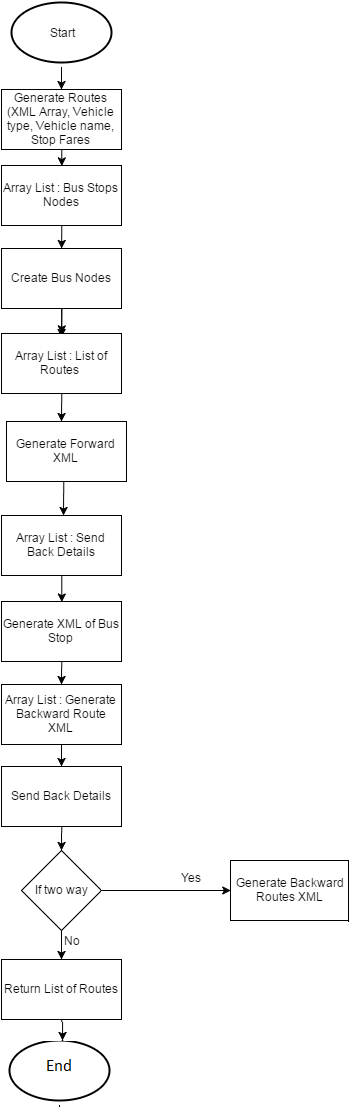

The diagram above was exported from draw.io. Its source (the exported page's mxGraphModel, read from the mxfile embedded in the PNG):
<mxGraphModel dx="1035" dy="1696" grid="1" gridSize="10" guides="1" tooltips="1" connect="1" arrows="1" fold="1" page="1" pageScale="1" pageWidth="826" pageHeight="1169" background="#ffffff" math="0" shadow="0">
  <root>
    <mxCell id="0" />
    <mxCell id="1" parent="0" />
    <mxCell id="3" value="Start" style="strokeWidth=2;html=1;shape=mxgraph.flowchart.start_1;whiteSpace=wrap;" vertex="1" parent="1">
      <mxGeometry x="290" y="-60" width="100" height="60" as="geometry" />
    </mxCell>
    <mxCell id="4" value="" style="endArrow=classic;html=1;" edge="1" parent="1">
      <mxGeometry width="50" height="50" relative="1" as="geometry">
        <mxPoint x="340" y="80" as="sourcePoint" />
        <mxPoint x="340" y="40" as="targetPoint" />
        <Array as="points">
          <mxPoint x="340" y="30" />
          <mxPoint x="340" />
        </Array>
      </mxGeometry>
    </mxCell>
    <mxCell id="5" value="Generate Routes (XML Array, Vehicle type, Vehicle name, Stop Fares" style="whiteSpace=wrap;html=1;" vertex="1" parent="1">
      <mxGeometry x="280" y="40" width="120" height="60" as="geometry" />
    </mxCell>
    <mxCell id="6" value="Array List : Bus Stops Nodes" style="whiteSpace=wrap;html=1;" vertex="1" parent="1">
      <mxGeometry x="280" y="140" width="120" height="60" as="geometry" />
    </mxCell>
    <mxCell id="7" value="" style="endArrow=classic;html=1;exitX=0.5;exitY=1;entryX=0.5;entryY=0;" edge="1" parent="1" source="5" target="6">
      <mxGeometry width="50" height="50" relative="1" as="geometry">
        <mxPoint x="320" y="224" as="sourcePoint" />
        <mxPoint x="370" y="174" as="targetPoint" />
      </mxGeometry>
    </mxCell>
    <mxCell id="8" value="" style="endArrow=classic;html=1;exitX=0.5;exitY=1;" edge="1" parent="1" source="9">
      <mxGeometry x="350" y="194" width="50" height="50" as="geometry">
        <mxPoint x="340" y="304" as="sourcePoint" />
        <mxPoint x="340" y="324" as="targetPoint" />
      </mxGeometry>
    </mxCell>
    <mxCell id="10" value="Array List : List of Routes&amp;nbsp;" style="whiteSpace=wrap;html=1;" vertex="1" parent="1">
      <mxGeometry x="280" y="320" width="120" height="60" as="geometry" />
    </mxCell>
    <mxCell id="11" value="" style="endArrow=classic;html=1;exitX=0.5;exitY=1;entryX=0.5;entryY=0;" edge="1" parent="1" source="9" target="10">
      <mxGeometry width="50" height="50" relative="1" as="geometry">
        <mxPoint x="330" y="444" as="sourcePoint" />
        <mxPoint x="340" y="414" as="targetPoint" />
      </mxGeometry>
    </mxCell>
    <mxCell id="13" value="" style="endArrow=classic;html=1;exitX=0.5;exitY=1;" edge="1" parent="1" source="10">
      <mxGeometry x="350" y="394" width="50" height="50" as="geometry">
        <mxPoint x="350" y="394" as="sourcePoint" />
        <mxPoint x="340" y="430" as="targetPoint" />
      </mxGeometry>
    </mxCell>
    <mxCell id="14" value="Array List : Send Back Details" style="whiteSpace=wrap;html=1;" vertex="1" parent="1">
      <mxGeometry x="280" y="540" width="120" height="60" as="geometry" />
    </mxCell>
    <mxCell id="15" value="Generate XML of Bus Stop" style="whiteSpace=wrap;html=1;" vertex="1" parent="1">
      <mxGeometry x="280" y="634" width="120" height="60" as="geometry" />
    </mxCell>
    <mxCell id="16" value="" style="endArrow=classic;html=1;exitX=0.5;exitY=1;entryX=0.5;entryY=0;" edge="1" parent="1" source="14" target="15">
      <mxGeometry x="360" y="404" width="50" height="50" as="geometry">
        <mxPoint x="350" y="494" as="sourcePoint" />
        <mxPoint x="350" y="534" as="targetPoint" />
      </mxGeometry>
    </mxCell>
    <mxCell id="17" value="" style="endArrow=classic;html=1;exitX=0.5;exitY=1;" edge="1" parent="1" source="15">
      <mxGeometry x="370" y="414" width="50" height="50" as="geometry">
        <mxPoint x="350" y="599" as="sourcePoint" />
        <mxPoint x="340" y="744" as="targetPoint" />
      </mxGeometry>
    </mxCell>
    <mxCell id="18" value="Array List : Generate Backward Route XML" style="whiteSpace=wrap;html=1;" vertex="1" parent="1">
      <mxGeometry x="280" y="744" width="120" height="60" as="geometry" />
    </mxCell>
    <mxCell id="19" value="" style="endArrow=classic;html=1;" edge="1" parent="1">
      <mxGeometry x="380" y="424" width="50" height="50" as="geometry">
        <mxPoint x="340" y="804" as="sourcePoint" />
        <mxPoint x="340" y="854" as="targetPoint" />
      </mxGeometry>
    </mxCell>
    <mxCell id="20" value="Send Back Details" style="whiteSpace=wrap;html=1;" vertex="1" parent="1">
      <mxGeometry x="280" y="854" width="120" height="60" as="geometry" />
    </mxCell>
    <mxCell id="21" value="" style="endArrow=classic;html=1;exitX=0.5;exitY=1;" edge="1" parent="1" source="20">
      <mxGeometry width="50" height="50" relative="1" as="geometry">
        <mxPoint x="310" y="984" as="sourcePoint" />
        <mxPoint x="340" y="964" as="targetPoint" />
      </mxGeometry>
    </mxCell>
    <mxCell id="22" value="Generate Backward Routes XML" style="whiteSpace=wrap;html=1;" vertex="1" parent="1">
      <mxGeometry x="560" y="974" width="120" height="60" as="geometry" />
    </mxCell>
    <mxCell id="23" value="" style="endArrow=classic;html=1;" edge="1" parent="1">
      <mxGeometry x="350" y="924" width="50" height="50" as="geometry">
        <mxPoint x="340" y="1031" as="sourcePoint" />
        <mxPoint x="340" y="1084" as="targetPoint" />
      </mxGeometry>
    </mxCell>
    <mxCell id="28" value="No" style="text;html=1;resizable=0;points=[];align=center;verticalAlign=middle;labelBackgroundColor=#ffffff;" vertex="1" connectable="0" parent="23">
      <mxGeometry relative="1" as="geometry">
        <mxPoint x="10" y="6" as="offset" />
      </mxGeometry>
    </mxCell>
    <mxCell id="25" value="If two way" style="rhombus;whiteSpace=wrap;html=1;" vertex="1" parent="1">
      <mxGeometry x="300" y="964" width="80" height="80" as="geometry" />
    </mxCell>
    <mxCell id="26" value="" style="endArrow=classic;html=1;entryX=0;entryY=0.5;" edge="1" parent="1" target="22">
      <mxGeometry width="50" height="50" relative="1" as="geometry">
        <mxPoint x="390" y="1004" as="sourcePoint" />
        <mxPoint x="550" y="1004" as="targetPoint" />
      </mxGeometry>
    </mxCell>
    <mxCell id="27" value="Yes" style="text;html=1;resizable=0;points=[];autosize=1;align=left;verticalAlign=top;spacingTop=-4;" vertex="1" parent="1">
      <mxGeometry x="458" y="982" width="40" height="20" as="geometry" />
    </mxCell>
    <mxCell id="29" value="Return List of Routes" style="whiteSpace=wrap;html=1;" vertex="1" parent="1">
      <mxGeometry x="280" y="1084" width="120" height="60" as="geometry" />
    </mxCell>
    <mxCell id="31" value="" style="endArrow=classic;html=1;exitX=0.5;exitY=1;" edge="1" parent="1" source="29">
      <mxGeometry width="50" height="50" relative="1" as="geometry">
        <mxPoint x="320" y="1184" as="sourcePoint" />
        <mxPoint x="340" y="1194" as="targetPoint" />
      </mxGeometry>
    </mxCell>
    <mxCell id="32" value="Create Vehicle Files (Vehicle XML,Vehicle Name, Extension, Override" style="whiteSpace=wrap;html=1;" vertex="1" parent="1">
      <mxGeometry x="280" y="1194" width="120" height="60" as="geometry" />
    </mxCell>
    <mxCell id="33" value="" style="endArrow=classic;html=1;exitX=0.5;exitY=1;" edge="1" parent="1" source="32">
      <mxGeometry x="350" y="1154" width="50" height="50" as="geometry">
        <mxPoint x="350" y="1154" as="sourcePoint" />
        <mxPoint x="340" y="1304" as="targetPoint" />
      </mxGeometry>
    </mxCell>
    <mxCell id="34" value="If Directory Exist" style="rhombus;whiteSpace=wrap;html=1;" vertex="1" parent="1">
      <mxGeometry x="300" y="1304" width="80" height="80" as="geometry" />
    </mxCell>
    <mxCell id="35" value="" style="endArrow=classic;html=1;" edge="1" parent="1">
      <mxGeometry width="50" height="50" relative="1" as="geometry">
        <mxPoint x="390" y="1354" as="sourcePoint" />
        <mxPoint x="450" y="1354" as="targetPoint" />
      </mxGeometry>
    </mxCell>
    <mxCell id="36" value="File.Write All Text (Name+Extension, XML" style="whiteSpace=wrap;html=1;" vertex="1" parent="1">
      <mxGeometry x="445" y="1324" width="120" height="60" as="geometry" />
    </mxCell>
    <mxCell id="37" value="" style="endArrow=classic;html=1;" edge="1" parent="1">
      <mxGeometry x="364" y="1157" width="50" height="50" as="geometry">
        <mxPoint x="344" y="1387" as="sourcePoint" />
        <mxPoint x="344" y="1427" as="targetPoint" />
      </mxGeometry>
    </mxCell>
    <mxCell id="38" value="No" style="text;html=1;resizable=0;points=[];autosize=1;align=left;verticalAlign=top;spacingTop=-4;" vertex="1" parent="1">
      <mxGeometry x="352" y="1407" width="30" height="20" as="geometry" />
    </mxCell>
    <mxCell id="39" value="Create Directory (Vehicle Name) File.Write All Text" style="whiteSpace=wrap;html=1;" vertex="1" parent="1">
      <mxGeometry x="280" y="1434" width="120" height="60" as="geometry" />
    </mxCell>
    <mxCell id="40" value="If&amp;nbsp;&lt;br&gt;! Override" style="rhombus;whiteSpace=wrap;html=1;" vertex="1" parent="1">
      <mxGeometry x="302" y="1544" width="80" height="80" as="geometry" />
    </mxCell>
    <mxCell id="41" value="" style="endArrow=classic;html=1;entryX=0.5;entryY=0;" edge="1" parent="1" target="40">
      <mxGeometry width="50" height="50" relative="1" as="geometry">
        <mxPoint x="342" y="1494" as="sourcePoint" />
        <mxPoint x="380" y="1494" as="targetPoint" />
      </mxGeometry>
    </mxCell>
    <mxCell id="42" value="" style="endArrow=classic;html=1;exitX=1;exitY=0.5;" edge="1" parent="1" source="40">
      <mxGeometry width="50" height="50" relative="1" as="geometry">
        <mxPoint x="440" y="1614" as="sourcePoint" />
        <mxPoint x="460" y="1584" as="targetPoint" />
      </mxGeometry>
    </mxCell>
    <mxCell id="43" value="Invalid Operation" style="whiteSpace=wrap;html=1;" vertex="1" parent="1">
      <mxGeometry x="455" y="1554" width="120" height="60" as="geometry" />
    </mxCell>
    <mxCell id="45" value="&lt;font face=&quot;helvetica&quot;&gt;Yes&lt;/font&gt;" style="text;html=1;" vertex="1" parent="1">
      <mxGeometry x="390" y="1544" width="50" height="30" as="geometry" />
    </mxCell>
    <mxCell id="46" value="" style="endArrow=classic;html=1;exitX=0.5;exitY=1;" edge="1" parent="1" source="40">
      <mxGeometry width="50" height="50" relative="1" as="geometry">
        <mxPoint x="310" y="1734" as="sourcePoint" />
        <mxPoint x="342" y="1674" as="targetPoint" />
      </mxGeometry>
    </mxCell>
    <mxCell id="47" value="File.Write All Text" style="whiteSpace=wrap;html=1;" vertex="1" parent="1">
      <mxGeometry x="280" y="1674" width="120" height="60" as="geometry" />
    </mxCell>
    <mxCell id="48" value="" style="endArrow=classic;html=1;exitX=0.5;exitY=1;" edge="1" parent="1" source="47">
      <mxGeometry x="352" y="1634" width="50" height="50" as="geometry">
        <mxPoint x="352" y="1634" as="sourcePoint" />
        <mxPoint x="340" y="1784" as="targetPoint" />
      </mxGeometry>
    </mxCell>
    <mxCell id="49" value="Create Route File" style="whiteSpace=wrap;html=1;" vertex="1" parent="1">
      <mxGeometry x="280" y="1784" width="120" height="60" as="geometry" />
    </mxCell>
    <mxCell id="50" value="No" style="text;html=1;resizable=0;points=[];autosize=1;align=left;verticalAlign=top;spacingTop=-4;" vertex="1" parent="1">
      <mxGeometry x="350" y="1637" width="30" height="20" as="geometry" />
    </mxCell>
    <mxCell id="51" value="" style="endArrow=classic;html=1;" edge="1" parent="1">
      <mxGeometry x="362" y="1644" width="50" height="50" as="geometry">
        <mxPoint x="340" y="1844" as="sourcePoint" />
        <mxPoint x="340" y="1894" as="targetPoint" />
      </mxGeometry>
    </mxCell>
    <mxCell id="52" value="If&amp;nbsp;&lt;br&gt;Override" style="rhombus;whiteSpace=wrap;html=1;" vertex="1" parent="1">
      <mxGeometry x="300" y="1894" width="80" height="80" as="geometry" />
    </mxCell>
    <mxCell id="53" value="" style="endArrow=classic;html=1;exitX=1;exitY=0.5;" edge="1" parent="1" source="52">
      <mxGeometry width="50" height="50" relative="1" as="geometry">
        <mxPoint x="440" y="1954" as="sourcePoint" />
        <mxPoint x="480" y="1934" as="targetPoint" />
      </mxGeometry>
    </mxCell>
    <mxCell id="54" value="Directory.Exist (Route Folder +&quot;//&quot;+Start Point Name" style="whiteSpace=wrap;html=1;" vertex="1" parent="1">
      <mxGeometry x="478" y="1904" width="120" height="60" as="geometry" />
    </mxCell>
    <mxCell id="55" value="Yes" style="text;html=1;resizable=0;points=[];autosize=1;align=left;verticalAlign=top;spacingTop=-4;" vertex="1" parent="1">
      <mxGeometry x="405" y="1905" width="40" height="20" as="geometry" />
    </mxCell>
    <mxCell id="58" value="Directory.Exist (Route Folder +&quot;//&quot;+Start Point Name +&quot;//&quot; End Point Name" style="whiteSpace=wrap;html=1;" vertex="1" parent="1">
      <mxGeometry x="280" y="2014" width="120" height="70" as="geometry" />
    </mxCell>
    <mxCell id="59" value="" style="endArrow=classic;html=1;exitX=0.5;exitY=1;entryX=0.5;entryY=0;" edge="1" parent="1" source="52" target="58">
      <mxGeometry width="50" height="50" relative="1" as="geometry">
        <mxPoint x="320" y="2004" as="sourcePoint" />
        <mxPoint x="370" y="1954" as="targetPoint" />
      </mxGeometry>
    </mxCell>
    <mxCell id="60" value="No" style="text;html=1;resizable=0;points=[];autosize=1;align=left;verticalAlign=top;spacingTop=-4;" vertex="1" parent="1">
      <mxGeometry x="350" y="1992" width="30" height="20" as="geometry" />
    </mxCell>
    <mxCell id="62" value="" style="endArrow=classic;html=1;" edge="1" parent="1" source="58">
      <mxGeometry width="50" height="50" relative="1" as="geometry">
        <mxPoint x="340" y="2134" as="sourcePoint" />
        <mxPoint x="340" y="2134" as="targetPoint" />
      </mxGeometry>
    </mxCell>
    <mxCell id="63" value="If&amp;nbsp;&lt;br&gt;File.Exist" style="rhombus;whiteSpace=wrap;html=1;" vertex="1" parent="1">
      <mxGeometry x="300" y="2134" width="80" height="80" as="geometry" />
    </mxCell>
    <mxCell id="64" value="" style="endArrow=classic;html=1;exitX=1;exitY=0.5;" edge="1" parent="1" source="63">
      <mxGeometry x="350" y="2094" width="50" height="50" as="geometry">
        <mxPoint x="350" y="2094" as="sourcePoint" />
        <mxPoint x="470" y="2174" as="targetPoint" />
      </mxGeometry>
    </mxCell>
    <mxCell id="65" value="File.Write All Text" style="whiteSpace=wrap;html=1;" vertex="1" parent="1">
      <mxGeometry x="470" y="2144" width="120" height="60" as="geometry" />
    </mxCell>
    <mxCell id="66" value="Yes" style="text;html=1;strokeColor=none;fillColor=none;align=center;verticalAlign=middle;whiteSpace=wrap;overflow=hidden;" vertex="1" parent="1">
      <mxGeometry x="400" y="2144" width="40" height="20" as="geometry" />
    </mxCell>
    <mxCell id="67" value="" style="endArrow=classic;html=1;exitX=0.5;exitY=1;" edge="1" parent="1" source="63">
      <mxGeometry x="360" y="2104" width="50" height="50" as="geometry">
        <mxPoint x="390" y="2184" as="sourcePoint" />
        <mxPoint x="340" y="2254" as="targetPoint" />
      </mxGeometry>
    </mxCell>
    <mxCell id="68" value="Create Relative PHP File" style="whiteSpace=wrap;html=1;" vertex="1" parent="1">
      <mxGeometry x="280" y="2256" width="120" height="60" as="geometry" />
    </mxCell>
    <mxCell id="69" value="No" style="text;html=1;strokeColor=none;fillColor=none;align=center;verticalAlign=middle;whiteSpace=wrap;overflow=hidden;" vertex="1" parent="1">
      <mxGeometry x="350" y="2224" width="40" height="20" as="geometry" />
    </mxCell>
    <mxCell id="70" value="" style="endArrow=classic;html=1;exitX=0.5;exitY=1;" edge="1" parent="1" source="68">
      <mxGeometry width="50" height="50" relative="1" as="geometry">
        <mxPoint x="320" y="2374" as="sourcePoint" />
        <mxPoint x="340" y="2364" as="targetPoint" />
      </mxGeometry>
    </mxCell>
    <mxCell id="71" value="Existing Route XML" style="whiteSpace=wrap;html=1;" vertex="1" parent="1">
      <mxGeometry x="282" y="2364" width="120" height="60" as="geometry" />
    </mxCell>
    <mxCell id="72" value="" style="endArrow=classic;html=1;exitX=0.5;exitY=1;" edge="1" parent="1" source="71">
      <mxGeometry x="350" y="2326" width="50" height="50" as="geometry">
        <mxPoint x="350" y="2326" as="sourcePoint" />
        <mxPoint x="342" y="2464" as="targetPoint" />
      </mxGeometry>
    </mxCell>
    <mxCell id="73" value="Merged XML" style="whiteSpace=wrap;html=1;" vertex="1" parent="1">
      <mxGeometry x="282" y="2464" width="120" height="60" as="geometry" />
    </mxCell>
    <mxCell id="74" value="" style="endArrow=classic;html=1;exitX=0.5;exitY=1;" edge="1" parent="1" source="73">
      <mxGeometry x="360" y="2336" width="50" height="50" as="geometry">
        <mxPoint x="352" y="2434" as="sourcePoint" />
        <mxPoint x="342" y="2564" as="targetPoint" />
      </mxGeometry>
    </mxCell>
    <mxCell id="75" value="If File.Exist" style="rhombus;whiteSpace=wrap;html=1;" vertex="1" parent="1">
      <mxGeometry x="300" y="2564" width="80" height="80" as="geometry" />
    </mxCell>
    <mxCell id="76" value="" style="endArrow=classic;html=1;exitX=1;exitY=0.5;" edge="1" parent="1" source="75">
      <mxGeometry width="50" height="50" relative="1" as="geometry">
        <mxPoint x="430" y="2634" as="sourcePoint" />
        <mxPoint x="460" y="2604" as="targetPoint" />
      </mxGeometry>
    </mxCell>
    <mxCell id="77" value="File.Exist (Route Folder +&quot;//&quot;+Start Point Name +&lt;span&gt;&quot;//&quot;+End Point Name&amp;nbsp;&lt;/span&gt;&lt;span&gt;+&lt;/span&gt;&lt;span&gt;&quot;//&quot; index.php&lt;/span&gt;" style="whiteSpace=wrap;html=1;" vertex="1" parent="1">
      <mxGeometry x="468" y="2554" width="120" height="80" as="geometry" />
    </mxCell>
    <mxCell id="80" value="! File.Exist (Route Folder +&quot;//&quot;+Start Point Name +&lt;span&gt;&quot;//&quot;+End Point Name&amp;nbsp;&lt;/span&gt;&lt;span&gt;+&lt;/span&gt;&lt;span&gt;&quot;//&quot; index.php&lt;/span&gt;" style="whiteSpace=wrap;html=1;" vertex="1" parent="1">
      <mxGeometry x="282" y="2694" width="120" height="80" as="geometry" />
    </mxCell>
    <mxCell id="81" value="" style="endArrow=classic;html=1;exitX=0.5;exitY=1;" edge="1" parent="1" source="75">
      <mxGeometry width="50" height="50" relative="1" as="geometry">
        <mxPoint x="330" y="2684" as="sourcePoint" />
        <mxPoint x="340" y="2694" as="targetPoint" />
      </mxGeometry>
    </mxCell>
    <mxCell id="82" value="No" style="text;html=1;resizable=0;points=[];autosize=1;align=left;verticalAlign=top;spacingTop=-4;" vertex="1" parent="1">
      <mxGeometry x="352" y="2663" width="30" height="20" as="geometry" />
    </mxCell>
    <mxCell id="83" value="Yes" style="text;html=1;resizable=0;points=[];autosize=1;align=left;verticalAlign=top;spacingTop=-4;" vertex="1" parent="1">
      <mxGeometry x="415" y="2586" width="40" height="20" as="geometry" />
    </mxCell>
    <mxCell id="84" value="" style="endArrow=classic;html=1;exitX=0.5;exitY=1;" edge="1" parent="1" source="80">
      <mxGeometry width="50" height="50" relative="1" as="geometry">
        <mxPoint x="330" y="2874" as="sourcePoint" />
        <mxPoint x="342" y="2824" as="targetPoint" />
      </mxGeometry>
    </mxCell>
    <mxCell id="85" value="Create Relative PHP File&amp;nbsp;&lt;div&gt;return merged&lt;/div&gt;" style="whiteSpace=wrap;html=1;" vertex="1" parent="1">
      <mxGeometry x="280" y="2824" width="120" height="60" as="geometry" />
    </mxCell>
    <mxCell id="86" value="" style="endArrow=classic;html=1;exitX=0.5;exitY=1;" edge="1" parent="1" source="85">
      <mxGeometry width="50" height="50" relative="1" as="geometry">
        <mxPoint x="330" y="2964" as="sourcePoint" />
        <mxPoint x="340" y="2934" as="targetPoint" />
      </mxGeometry>
    </mxCell>
    <mxCell id="87" value="Return Created" style="whiteSpace=wrap;html=1;" vertex="1" parent="1">
      <mxGeometry x="285" y="2934" width="120" height="60" as="geometry" />
    </mxCell>
    <mxCell id="90" value="" style="endArrow=classic;html=1;exitX=0.5;exitY=1;" edge="1" parent="1" source="87">
      <mxGeometry width="50" height="50" relative="1" as="geometry">
        <mxPoint x="340" y="3074" as="sourcePoint" />
        <mxPoint x="345" y="3044" as="targetPoint" />
      </mxGeometry>
    </mxCell>
    <mxCell id="91" value="If&amp;nbsp;&lt;div&gt;! Directory Exist&lt;/div&gt;" style="rhombus;whiteSpace=wrap;html=1;" vertex="1" parent="1">
      <mxGeometry x="305" y="3044" width="80" height="80" as="geometry" />
    </mxCell>
    <mxCell id="92" value="" style="endArrow=classic;html=1;" edge="1" parent="1">
      <mxGeometry width="50" height="50" relative="1" as="geometry">
        <mxPoint x="390" y="3084" as="sourcePoint" />
        <mxPoint x="470" y="3084" as="targetPoint" />
      </mxGeometry>
    </mxCell>
    <mxCell id="93" value="Create Relative PHP File&amp;nbsp;&lt;div&gt;Return Create&lt;/div&gt;" style="whiteSpace=wrap;html=1;" vertex="1" parent="1">
      <mxGeometry x="468" y="3054" width="120" height="60" as="geometry" />
    </mxCell>
    <mxCell id="94" value="" style="endArrow=classic;html=1;exitX=0.5;exitY=1;" edge="1" parent="1" source="91">
      <mxGeometry width="50" height="50" relative="1" as="geometry">
        <mxPoint x="320" y="3214" as="sourcePoint" />
        <mxPoint x="345" y="3164" as="targetPoint" />
      </mxGeometry>
    </mxCell>
    <mxCell id="95" value="Yes" style="text;html=1;resizable=0;points=[];autosize=1;align=left;verticalAlign=top;spacingTop=-4;" vertex="1" parent="1">
      <mxGeometry x="418" y="3054" width="40" height="20" as="geometry" />
    </mxCell>
    <mxCell id="96" value="No" style="text;html=1;resizable=0;points=[];autosize=1;align=left;verticalAlign=top;spacingTop=-4;" vertex="1" parent="1">
      <mxGeometry x="356" y="3130" width="30" height="20" as="geometry" />
    </mxCell>
    <mxCell id="97" value="File.Write All Text (Route Folder +&quot;//&quot;+Start Point Name +&lt;span&gt;&quot;//&quot;+End Point Name&amp;nbsp;&lt;/span&gt;&lt;span&gt;+&lt;/span&gt;&lt;span&gt;&quot;//&quot; + File Name + Extension, Route XML&lt;/span&gt;" style="whiteSpace=wrap;html=1;" vertex="1" parent="1">
      <mxGeometry x="285" y="3164" width="120" height="130" as="geometry" />
    </mxCell>
    <mxCell id="98" value="" style="endArrow=classic;html=1;exitX=0.5;exitY=1;" edge="1" parent="1" source="97">
      <mxGeometry width="50" height="50" relative="1" as="geometry">
        <mxPoint x="340" y="3394" as="sourcePoint" />
        <mxPoint x="345" y="3354" as="targetPoint" />
      </mxGeometry>
    </mxCell>
    <mxCell id="99" value="Create Relative PHP File&amp;nbsp;&lt;div&gt;&lt;br&gt;&lt;/div&gt;" style="whiteSpace=wrap;html=1;" vertex="1" parent="1">
      <mxGeometry x="290" y="3354" width="120" height="60" as="geometry" />
    </mxCell>
    <mxCell id="100" value="Return Files Created" style="whiteSpace=wrap;html=1;" vertex="1" parent="1">
      <mxGeometry x="290" y="3454" width="120" height="60" as="geometry" />
    </mxCell>
    <mxCell id="101" value="" style="endArrow=classic;html=1;exitX=0.5;exitY=1;" edge="1" parent="1" source="99">
      <mxGeometry width="50" height="50" relative="1" as="geometry">
        <mxPoint x="330" y="3474" as="sourcePoint" />
        <mxPoint x="350" y="3454" as="targetPoint" />
      </mxGeometry>
    </mxCell>
    <mxCell id="102" value="Generate Forward XML" style="whiteSpace=wrap;html=1;" vertex="1" parent="1">
      <mxGeometry x="285" y="430" width="120" height="60" as="geometry" />
    </mxCell>
    <mxCell id="9" value="Create Bus Nodes" style="whiteSpace=wrap;html=1;" vertex="1" parent="1">
      <mxGeometry x="280" y="230" width="120" height="60" as="geometry" />
    </mxCell>
    <mxCell id="103" value="" style="endArrow=classic;html=1;exitX=0.5;exitY=1;" edge="1" parent="1" source="6" target="9">
      <mxGeometry x="350" y="194" width="50" height="50" as="geometry">
        <mxPoint x="340.2941176470588" y="200.47058823529414" as="sourcePoint" />
        <mxPoint x="340" y="324" as="targetPoint" />
      </mxGeometry>
    </mxCell>
    <mxCell id="105" value="" style="endArrow=classic;html=1;exitX=0.5;exitY=1;" edge="1" parent="1">
      <mxGeometry x="352" y="504" width="50" height="50" as="geometry">
        <mxPoint x="342.2941176470588" y="490.47058823529414" as="sourcePoint" />
        <mxPoint x="342" y="540" as="targetPoint" />
      </mxGeometry>
    </mxCell>
  </root>
</mxGraphModel>